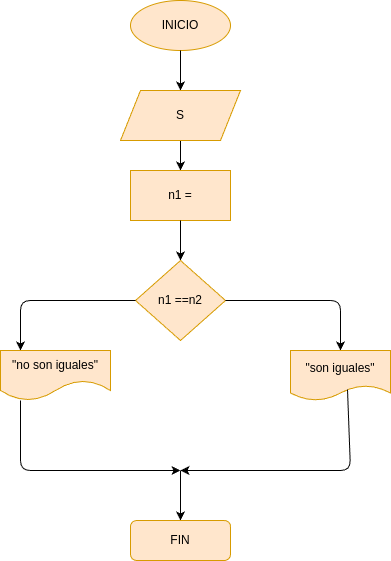

The diagram above was exported from draw.io. Its source (the exported page's mxGraphModel, read from the mxfile embedded in the PNG):
<mxGraphModel dx="362" dy="483" grid="1" gridSize="10" guides="1" tooltips="1" connect="1" arrows="1" fold="1" page="1" pageScale="1" pageWidth="850" pageHeight="1100" math="0" shadow="0">
  <root>
    <mxCell id="0" />
    <mxCell id="1" parent="0" />
    <mxCell id="2" value="INICIO" style="ellipse;whiteSpace=wrap;html=1;fillColor=#ffe6cc;strokeColor=#d79b00;" parent="1" vertex="1">
      <mxGeometry x="130" y="10" width="100" height="50" as="geometry" />
    </mxCell>
    <mxCell id="3" value="" style="endArrow=classic;html=1;" parent="1" edge="1">
      <mxGeometry width="50" height="50" relative="1" as="geometry">
        <mxPoint x="180" y="60" as="sourcePoint" />
        <mxPoint x="180" y="100" as="targetPoint" />
      </mxGeometry>
    </mxCell>
    <mxCell id="10" value="" style="edgeStyle=none;html=1;" parent="1" source="4" edge="1">
      <mxGeometry relative="1" as="geometry">
        <mxPoint x="180" y="180" as="targetPoint" />
      </mxGeometry>
    </mxCell>
    <mxCell id="4" value="S" style="shape=parallelogram;perimeter=parallelogramPerimeter;whiteSpace=wrap;html=1;fixedSize=1;fillColor=#ffe6cc;strokeColor=#d79b00;" parent="1" vertex="1">
      <mxGeometry x="120" y="100" width="120" height="50" as="geometry" />
    </mxCell>
    <mxCell id="6" value="n1 =" style="rounded=0;whiteSpace=wrap;html=1;fillColor=#ffe6cc;strokeColor=#d79b00;" parent="1" vertex="1">
      <mxGeometry x="130" y="180" width="100" height="50" as="geometry" />
    </mxCell>
    <mxCell id="12" value="" style="endArrow=classic;html=1;" parent="1" edge="1">
      <mxGeometry width="50" height="50" relative="1" as="geometry">
        <mxPoint x="180" y="230" as="sourcePoint" />
        <mxPoint x="180" y="270" as="targetPoint" />
      </mxGeometry>
    </mxCell>
    <mxCell id="13" value="n1 ==n2" style="rhombus;whiteSpace=wrap;html=1;fillColor=#ffe6cc;strokeColor=#d79b00;" parent="1" vertex="1">
      <mxGeometry x="135" y="270" width="90" height="80" as="geometry" />
    </mxCell>
    <mxCell id="14" value="" style="endArrow=classic;html=1;exitX=1;exitY=0.5;exitDx=0;exitDy=0;" parent="1" source="13" edge="1">
      <mxGeometry width="50" height="50" relative="1" as="geometry">
        <mxPoint x="230" y="310" as="sourcePoint" />
        <mxPoint x="340" y="360" as="targetPoint" />
        <Array as="points">
          <mxPoint x="340" y="310" />
        </Array>
      </mxGeometry>
    </mxCell>
    <mxCell id="15" value="" style="endArrow=classic;html=1;exitX=0;exitY=0.5;exitDx=0;exitDy=0;" parent="1" source="13" edge="1">
      <mxGeometry width="50" height="50" relative="1" as="geometry">
        <mxPoint x="130" y="310" as="sourcePoint" />
        <mxPoint x="20" y="360" as="targetPoint" />
        <Array as="points">
          <mxPoint x="20" y="310" />
        </Array>
      </mxGeometry>
    </mxCell>
    <mxCell id="16" value="&quot;son iguales&quot;" style="shape=document;whiteSpace=wrap;html=1;boundedLbl=1;fillColor=#ffe6cc;strokeColor=#d79b00;" parent="1" vertex="1">
      <mxGeometry x="290" y="360" width="100" height="50" as="geometry" />
    </mxCell>
    <mxCell id="17" value="&quot;no son iguales&quot;" style="shape=document;whiteSpace=wrap;html=1;boundedLbl=1;size=0.4;fillColor=#ffe6cc;strokeColor=#d79b00;" parent="1" vertex="1">
      <mxGeometry y="360" width="110" height="50" as="geometry" />
    </mxCell>
    <mxCell id="18" value="" style="endArrow=classic;html=1;" parent="1" edge="1">
      <mxGeometry width="50" height="50" relative="1" as="geometry">
        <mxPoint x="20" y="410" as="sourcePoint" />
        <mxPoint x="180" y="480" as="targetPoint" />
        <Array as="points">
          <mxPoint x="20" y="480" />
        </Array>
      </mxGeometry>
    </mxCell>
    <mxCell id="19" value="" style="endArrow=classic;html=1;exitX=0.57;exitY=0.78;exitDx=0;exitDy=0;exitPerimeter=0;" parent="1" source="16" edge="1">
      <mxGeometry width="50" height="50" relative="1" as="geometry">
        <mxPoint x="350" y="410" as="sourcePoint" />
        <mxPoint x="180" y="480" as="targetPoint" />
        <Array as="points">
          <mxPoint x="350" y="480" />
        </Array>
      </mxGeometry>
    </mxCell>
    <mxCell id="20" value="" style="endArrow=classic;html=1;" parent="1" edge="1">
      <mxGeometry width="50" height="50" relative="1" as="geometry">
        <mxPoint x="180" y="480" as="sourcePoint" />
        <mxPoint x="180" y="530" as="targetPoint" />
      </mxGeometry>
    </mxCell>
    <mxCell id="21" value="FIN" style="rounded=1;whiteSpace=wrap;html=1;fillColor=#ffe6cc;strokeColor=#d79b00;" parent="1" vertex="1">
      <mxGeometry x="130" y="530" width="100" height="40" as="geometry" />
    </mxCell>
  </root>
</mxGraphModel>